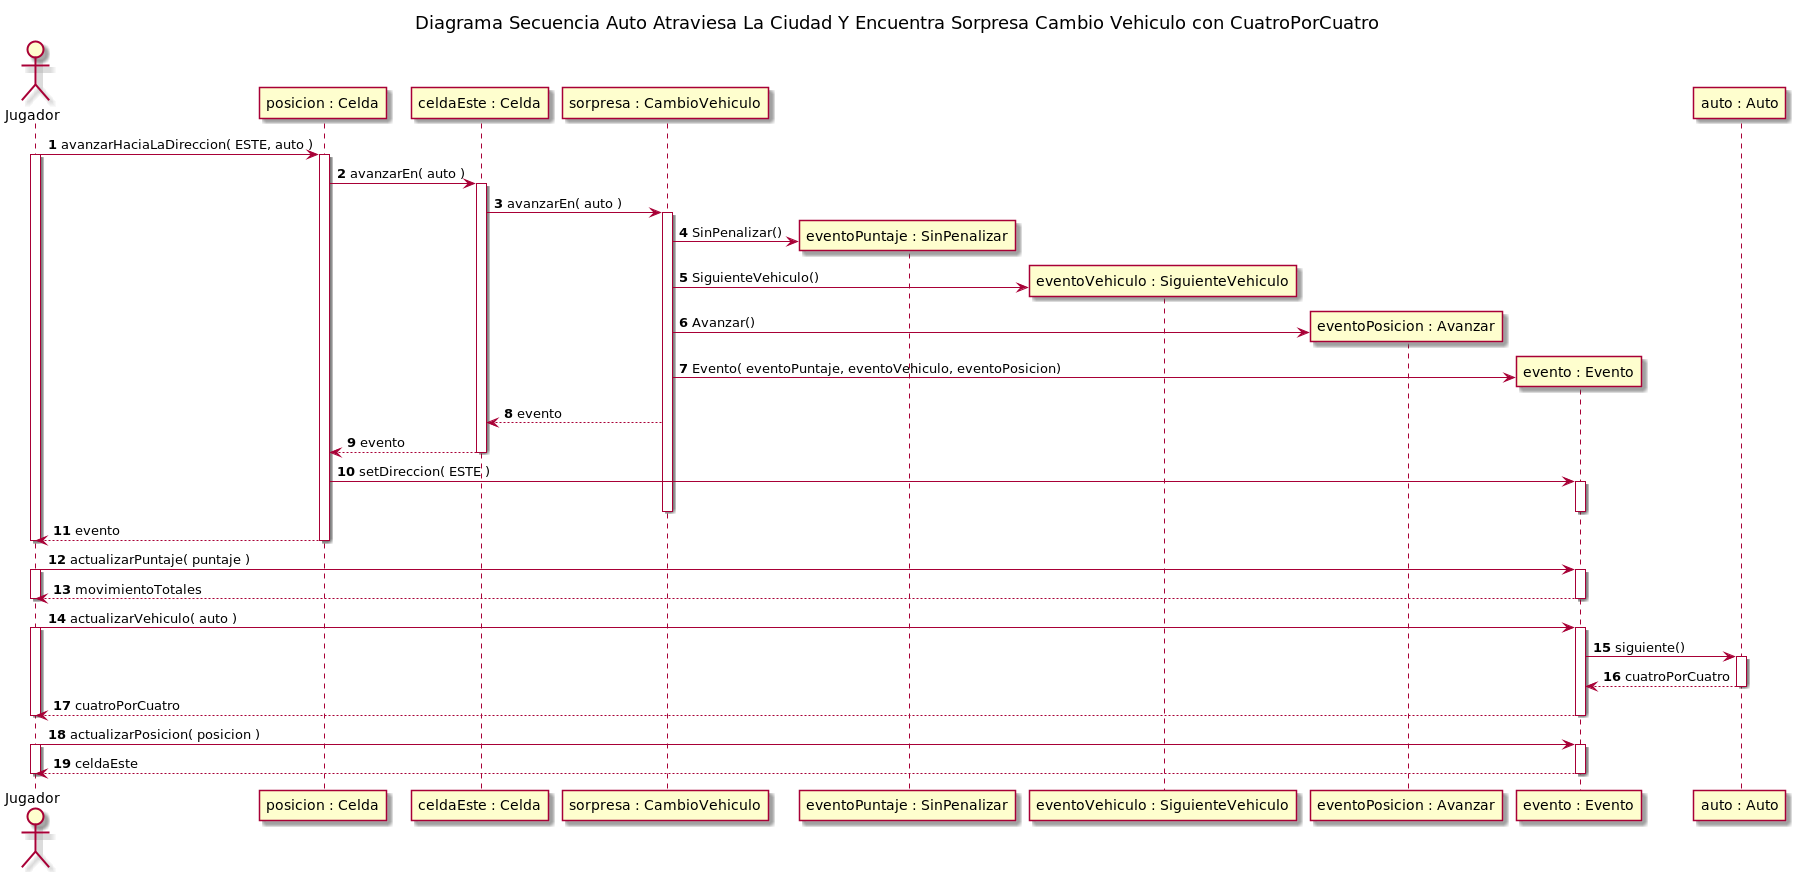

The diagram above was rendered by PlantUML. Its source (embedded in the PNG):
@startuml
title Diagrama Secuencia Auto Atraviesa La Ciudad Y Encuentra Sorpresa Cambio Vehiculo con CuatroPorCuatro

autonumber

actor Jugador

Jugador -> "posicion : Celda"++: avanzarHaciaLaDireccion( ESTE, auto )

activate Jugador
"posicion : Celda" -> "celdaEste : Celda"++: avanzarEn( auto )


"celdaEste : Celda" -> "sorpresa : CambioVehiculo"++: avanzarEn( auto )

create "eventoPuntaje : SinPenalizar"
"sorpresa : CambioVehiculo"-> "eventoPuntaje : SinPenalizar": SinPenalizar()

create "eventoVehiculo : SiguienteVehiculo"
"sorpresa : CambioVehiculo" -> "eventoVehiculo : SiguienteVehiculo": SiguienteVehiculo()

create "eventoPosicion : Avanzar"
"sorpresa : CambioVehiculo"  -> "eventoPosicion : Avanzar": Avanzar()

create "evento : Evento"
"sorpresa : CambioVehiculo"  -> "evento : Evento": Evento( eventoPuntaje, eventoVehiculo, eventoPosicion)

"sorpresa : CambioVehiculo" --> "celdaEste : Celda": evento

"celdaEste : Celda" --> "posicion : Celda": evento
deactivate "celdaEste : Celda"

"posicion : Celda" -> "evento : Evento"++: setDireccion( ESTE )
deactivate "evento : Evento"
deactivate "sorpresa : CambioVehiculo"
"posicion : Celda" --> Jugador--: evento
deactivate Jugador

Jugador -> "evento : Evento"++: actualizarPuntaje( puntaje )
activate Jugador
Jugador <-- "evento : Evento"--: movimientoTotales
deactivate Jugador

Jugador -> "evento : Evento"++: actualizarVehiculo( auto )
activate Jugador
"evento : Evento" -> "auto : Auto"++: siguiente()
 "auto : Auto" --> "evento : Evento"--: cuatroPorCuatro

Jugador <-- "evento : Evento"--: cuatroPorCuatro
deactivate Jugador

Jugador -> "evento : Evento"++: actualizarPosicion( posicion )
activate Jugador
Jugador <-- "evento : Evento"--: celdaEste
deactivate Jugador
@enduml